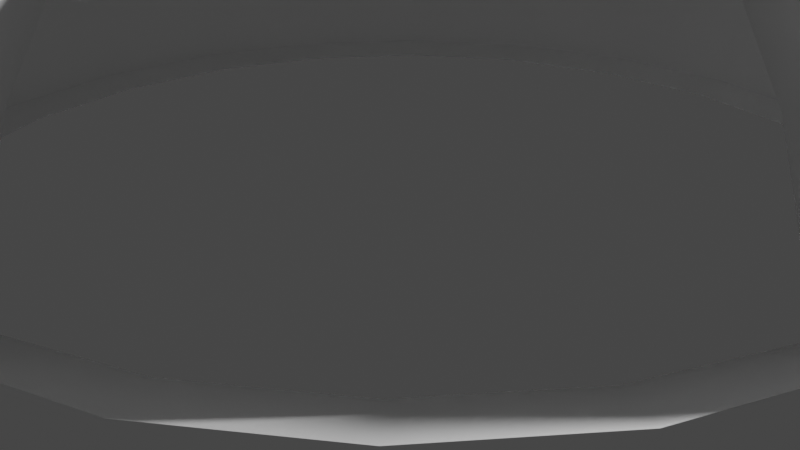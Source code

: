 # Source: untitled.blend  (saved by Blender 2.91.10; exported with 4.5.12 LTS)
import bpy
from mathutils import Matrix  # noqa: F401  (used for matrix-valued properties, if any)

bpy.ops.wm.read_factory_settings(use_empty=True)
scene = bpy.context.scene
scene.name = 'Scene'

# ---- collections
col_collection = bpy.data.collections.new('Collection'); scene.collection.children.link(col_collection)

# ---- materials (node trees are filled in below, after node groups)
mat_probuilderdefault = bpy.data.materials.new('ProBuilderDefault')
mat_probuilderdefault.use_transparent_shadow = False
mat_probuilderdefault.diffuse_color = (1.0, 1.0, 1.0, 1.0)
mat_probuilderdefault.roughness = 0.5528
mat_mat = bpy.data.materials.new('Mat')
mat_mat.use_transparent_shadow = False
mat_mat.diffuse_color = (1.0, 1.0, 1.0, 1.0)
mat_mat.roughness = 0.4343

# ---- material node trees
mat_probuilderdefault.use_nodes = True; mat_probuilderdefault.node_tree.nodes.clear()
_N = mat_probuilderdefault.node_tree.nodes; _L = mat_probuilderdefault.node_tree.links
n0 = _N.new('ShaderNodeBsdfPrincipled'); n0.name = 'Principled BSDF'; n0.location = (10, 300)
n0.distribution = 'GGX'
n0.subsurface_method = 'BURLEY'
n0.inputs[0].default_value = (1.0, 1.0, 1.0, 1.0)
n0.inputs[2].default_value = 0.5528
n0.inputs[3].default_value = 1.45
n0.inputs[27].default_value = (0.0, 0.0, 0.0, 1.0)
n0.inputs[28].default_value = 1.0
n1 = _N.new('ShaderNodeOutputMaterial'); n1.name = 'Material Output'; n1.location = (300, 300)
n2 = _N.new('ShaderNodeNormalMap'); n2.name = 'Normal Map'; n2.location = (-300, -300)
n2.label = 'Normal/Map'
_L.new(n0.outputs[0], n1.inputs[0])
_L.new(n2.outputs[0], n0.inputs[5])
n1.is_active_output = True
mat_mat.use_nodes = True; mat_mat.node_tree.nodes.clear()
_N = mat_mat.node_tree.nodes; _L = mat_mat.node_tree.links
n0 = _N.new('ShaderNodeBsdfPrincipled'); n0.name = 'Principled BSDF'; n0.location = (10, 300)
n0.distribution = 'GGX'
n0.subsurface_method = 'BURLEY'
n0.inputs[0].default_value = (1.0, 1.0, 1.0, 1.0)
n0.inputs[2].default_value = 0.4343
n0.inputs[3].default_value = 1.45
n0.inputs[4].default_value = 0.0
n0.inputs[27].default_value = (0.0, 0.0, 0.0, 1.0)
n0.inputs[28].default_value = 1.0
n1 = _N.new('ShaderNodeOutputMaterial'); n1.name = 'Material Output'; n1.location = (300, 300)
n2 = _N.new('ShaderNodeNormalMap'); n2.name = 'Normal Map'; n2.location = (-300, -300)
n2.label = 'Normal/Map'
_L.new(n0.outputs[0], n1.inputs[0])
_L.new(n2.outputs[0], n0.inputs[5])
n1.is_active_output = True

# ---- world
world_world = bpy.data.worlds.new('World'); scene.world = world_world
world_world.use_nodes = True; world_world.node_tree.nodes.clear()
_N = world_world.node_tree.nodes; _L = world_world.node_tree.links
n0 = _N.new('ShaderNodeOutputWorld'); n0.name = 'World Output'; n0.location = (300, 300)
n1 = _N.new('ShaderNodeBackground'); n1.name = 'Background'; n1.location = (10, 300)
n1.inputs[0].default_value = (0.05088, 0.05088, 0.05088, 1.0)
_L.new(n1.outputs[0], n0.inputs[0])
n0.is_active_output = True
world_world.color = (0.05088, 0.05088, 0.05088)
world_world.use_sun_shadow = False
world_world.sun_shadow_jitter_overblur = 0.0

# ---- cameras
cam_camera = bpy.data.cameras.new('Camera')
cam_camera.clip_end = 100.0
cam_camera.ortho_scale = 7.314

# ---- lights
light_light = bpy.data.lights.new('Light', 'POINT')
light_light.transmission_factor = 0.0
light_light.energy = 1000.0
light_light.shadow_soft_size = 0.1
light_light.shadow_maximum_resolution = 0.006
light_light.use_absolute_resolution = True

# ---- meshes
me_mesh = bpy.data.meshes.new('Mesh')
me_mesh.from_pydata([(0.0, -5.3, 0.0), (0.0, 5.3, 0.0), (1.372, -5.119, 0.0), (1.325, -5.119, -0.355), (1.188, -5.119, -0.6859), (0.97, -5.119, -0.97), (0.6859, -5.119, -1.188), (0.355, -5.119, -1.325), (8.399e-17, -5.119, -1.372), (-0.355, -5.119, -1.325), (-0.6859, -5.119, -1.188), (-0.97, -5.119, -0.97), (-1.188, -5.119, -0.6859), (-1.325, -5.119, -0.355), (-1.372, -5.119, -1.68e-16), (-1.325, -5.119, 0.355), (-1.188, -5.119, 0.6859), (-0.97, -5.119, 0.97), (-0.6859, -5.119, 1.188), (-0.355, -5.119, 1.325), (-2.52e-16, -5.119, 1.372), (0.355, -5.119, 1.325), (0.6859, -5.119, 1.188), (0.97, -5.119, 0.97), (1.188, -5.119, 0.6859), (1.325, -5.119, 0.355), (2.65, -4.59, 0.0), (2.56, -4.59, -0.6859), (2.295, -4.59, -1.325), (1.874, -4.59, -1.874), (1.325, -4.59, -2.295), (0.6859, -4.59, -2.56), (1.623e-16, -4.59, -2.65), (-0.6859, -4.59, -2.56), (-1.325, -4.59, -2.295), (-1.874, -4.59, -1.874), (-2.295, -4.59, -1.325), (-2.56, -4.59, -0.6859), (-2.65, -4.59, -3.245e-16), (-2.56, -4.59, 0.6859), (-2.295, -4.59, 1.325), (-1.874, -4.59, 1.874), (-1.325, -4.59, 2.295), (-0.6859, -4.59, 2.56), (-4.868e-16, -4.59, 2.65), (0.6859, -4.59, 2.56), (1.325, -4.59, 2.295), (1.874, -4.59, 1.874), (2.295, -4.59, 1.325), (2.56, -4.59, 0.6859), (3.748, -3.748, 0.0), (3.62, -3.748, -0.97), (3.246, -3.748, -1.874), (2.65, -3.748, -2.65), (1.874, -3.748, -3.246), (0.97, -3.748, -3.62), (2.295e-16, -3.748, -3.748), (-0.97, -3.748, -3.62), (-1.874, -3.748, -3.246), (-2.65, -3.748, -2.65), (-3.246, -3.748, -1.874), (-3.62, -3.748, -0.97), (-3.748, -3.748, -4.59e-16), (-3.62, -3.748, 0.97), (-3.246, -3.748, 1.874), (-2.65, -3.748, 2.65), (-1.874, -3.748, 3.246), (-0.97, -3.748, 3.62), (-6.884e-16, -3.748, 3.748), (0.97, -3.748, 3.62), (1.874, -3.748, 3.246), (2.65, -3.748, 2.65), (3.246, -3.748, 1.874), (3.62, -3.748, 0.97), (4.59, -2.65, 0.0), (4.434, -2.65, -1.188), (3.975, -2.65, -2.295), (3.246, -2.65, -3.246), (2.295, -2.65, -3.975), (1.188, -2.65, -4.434), (2.811e-16, -2.65, -4.59), (-1.188, -2.65, -4.434), (-2.295, -2.65, -3.975), (-3.246, -2.65, -3.246), (-3.975, -2.65, -2.295), (-4.434, -2.65, -1.188), (-4.59, -2.65, -5.621e-16), (-4.434, -2.65, 1.188), (-3.975, -2.65, 2.295), (-3.246, -2.65, 3.246), (-2.295, -2.65, 3.975), (-1.188, -2.65, 4.434), (-8.432e-16, -2.65, 4.59), (1.188, -2.65, 4.434), (2.295, -2.65, 3.975), (3.246, -2.65, 3.246), (3.975, -2.65, 2.295), (4.434, -2.65, 1.188), (5.119, -1.372, 0.0), (4.945, -1.372, -1.325), (4.434, -1.372, -2.56), (3.62, -1.372, -3.62), (2.56, -1.372, -4.434), (1.325, -1.372, -4.945), (3.135e-16, -1.372, -5.119), (-1.325, -1.372, -4.945), (-2.56, -1.372, -4.434), (-3.62, -1.372, -3.62), (-4.434, -1.372, -2.56), (-4.945, -1.372, -1.325), (-5.119, -1.372, -6.269e-16), (-4.945, -1.372, 1.325), (-4.434, -1.372, 2.56), (-3.62, -1.372, 3.62), (-2.56, -1.372, 4.434), (-1.325, -1.372, 4.945), (-9.404e-16, -1.372, 5.119), (1.325, -1.372, 4.945), (2.56, -1.372, 4.434), (3.62, -1.372, 3.62), (4.434, -1.372, 2.56), (4.945, -1.372, 1.325), (5.3, 0.0, 0.0), (5.119, 0.0, -1.372), (4.59, 0.0, -2.65), (3.748, 0.0, -3.748), (2.65, 0.0, -4.59), (1.372, 0.0, -5.119), (3.245e-16, 0.0, -5.3), (-1.372, 0.0, -5.119), (-2.65, 0.0, -4.59), (-3.748, 0.0, -3.748), (-4.59, 0.0, -2.65), (-5.119, 0.0, -1.372), (-5.3, 0.0, -6.491e-16), (-5.119, 0.0, 1.372), (-4.59, 0.0, 2.65), (-3.748, 0.0, 3.748), (-2.65, 0.0, 4.59), (-1.372, 0.0, 5.119), (-9.736e-16, 0.0, 5.3), (1.372, 0.0, 5.119), (2.65, 0.0, 4.59), (3.748, 0.0, 3.748), (4.59, 0.0, 2.65), (5.119, 0.0, 1.372), (5.61, 1.503, 2.043e-16), (4.945, 1.371, -1.325), (4.434, 1.371, -2.56), (3.62, 1.371, -3.62), (2.56, 1.371, -4.434), (1.325, 1.371, -4.945), (3.242e-16, 1.503, -5.61), (-1.325, 1.371, -4.945), (-2.56, 1.371, -4.434), (-3.62, 1.371, -3.62), (-4.434, 1.371, -2.56), (-4.945, 1.371, -1.325), (-5.61, 1.503, -6.269e-16), (-4.945, 1.371, 1.325), (-4.434, 1.371, 2.56), (-3.62, 1.371, 3.62), (-2.56, 1.371, 4.434), (-1.325, 1.371, 4.945), (-1.17e-15, 1.503, 5.61), (1.325, 1.371, 4.945), (2.56, 1.371, 4.434), (3.62, 1.371, 3.62), (4.434, 1.371, 2.56), (4.945, 1.371, 1.325), (5.029, 2.903, 1.25e-16), (4.434, 2.649, -1.188), (3.975, 2.649, -2.295), (3.246, 2.649, -3.246), (2.295, 2.649, -3.975), (1.188, 2.649, -4.434), (3.686e-16, 2.903, -5.029), (-1.188, 2.649, -4.434), (-2.295, 2.649, -3.975), (-3.246, 2.649, -3.246), (-3.975, 2.649, -2.295), (-4.434, 2.649, -1.188), (-5.029, 2.903, -6.246e-16), (-4.434, 2.649, 1.188), (-3.975, 2.649, 2.295), (-3.246, 2.649, 3.246), (-2.295, 2.649, 3.975), (-1.188, 2.649, 4.434), (-1.066e-15, 2.903, 5.029), (1.188, 2.649, 4.434), (2.295, 2.649, 3.975), (3.246, 2.649, 3.246), (3.975, 2.649, 2.295), (4.434, 2.649, 1.188), (4.105, 4.105, 9.779e-17), (3.62, 3.747, -0.97), (3.246, 3.747, -1.874), (2.65, 3.747, -2.65), (1.874, 3.747, -3.246), (0.97, 3.747, -3.62), (3.006e-16, 4.105, -4.105), (-0.97, 3.747, -3.62), (-1.874, 3.747, -3.246), (-2.65, 3.747, -2.65), (-3.246, 3.747, -1.874), (-3.62, 3.747, -0.97), (-4.105, 4.105, -5.087e-16), (-3.62, 3.747, 0.97), (-3.246, 3.747, 1.874), (-2.65, 3.747, 2.65), (-1.874, 3.747, 3.246), (-0.97, 3.747, 3.62), (-8.734e-16, 4.105, 4.105), (0.97, 3.747, 3.62), (1.874, 3.747, 3.246), (2.65, 3.747, 2.65), (3.246, 3.747, 1.874), (3.62, 3.747, 0.97), (2.902, 5.027, 9.829e-17), (2.56, 4.589, -0.6859), (2.295, 4.589, -1.325), (1.874, 4.589, -1.874), (1.325, 4.589, -2.295), (0.6859, 4.589, -2.56), (1.8e-16, 5.027, -2.902), (-0.6859, 4.589, -2.56), (-1.325, 4.589, -2.295), (-1.874, 4.589, -1.874), (-2.295, 4.589, -1.325), (-2.56, 4.589, -0.6859), (-2.902, 5.027, -3.298e-16), (-2.56, 4.589, 0.6859), (-2.295, 4.589, 1.325), (-1.874, 4.589, 1.874), (-1.325, 4.589, 2.295), (-0.6859, 4.589, 2.56), (-6.161e-16, 5.027, 2.902), (0.6859, 4.589, 2.56), (1.325, 4.589, 2.295), (1.874, 4.589, 1.874), (2.295, 4.589, 1.325), (2.56, 4.589, 0.6859), (1.502, 5.606, 4.372e-17), (1.325, 5.119, -0.355), (1.188, 5.119, -0.6859), (0.97, 5.119, -0.97), (0.6859, 5.119, -1.188), (0.355, 5.119, -1.325), (9.901e-17, 5.606, -1.502), (-0.355, 5.119, -1.325), (-0.6859, 5.119, -1.188), (-0.97, 5.119, -0.97), (-1.188, 5.119, -0.6859), (-1.325, 5.119, -0.355), (-1.502, 5.606, -1.759e-16), (-1.325, 5.119, 0.355), (-1.188, 5.119, 0.6859), (-0.97, 5.119, 0.97), (-0.6859, 5.119, 1.188), (-0.355, 5.119, 1.325), (-3.165e-16, 5.606, 1.502), (0.355, 5.119, 1.325), (0.6859, 5.119, 1.188), (0.97, 5.119, 0.97), (1.188, 5.119, 0.6859), (1.325, 5.119, 0.355), (-5.296e-18, 5.804, -2.869e-18), (5.8, 0.06505, 2.329e-16), (5.602, 0.06505, -1.501), (5.023, 0.06505, -2.9), (4.101, 0.06505, -4.101), (2.9, 0.06505, -5.023), (1.501, 0.06505, -5.602), (2.892e-16, 0.06505, -5.8), (-1.501, 0.06505, -5.602), (-2.9, 0.06505, -5.023), (-4.101, 0.06505, -4.101), (-5.023, 0.06505, -2.9), (-5.602, 0.06505, -1.501), (-5.8, 0.06505, -6.138e-16), (-5.602, 0.06505, 1.501), (-5.023, 0.06505, 2.9), (-4.101, 0.06505, 4.101), (-2.9, 0.06505, 5.023), (-1.501, 0.06505, 5.602), (-1.192e-15, 0.06505, 5.8), (1.501, 0.06505, 5.602), (2.9, 0.06505, 5.023), (4.101, 0.06505, 4.101), (5.023, 0.06505, 2.9), (5.602, 0.06505, 1.501), (5.425, 1.48, -1.432), (4.866, 1.437, -2.81), (3.973, 1.437, -3.973), (2.81, 1.437, -4.866), (1.432, 1.48, -5.425), (-1.432, 1.48, -5.425), (-2.81, 1.437, -4.866), (-3.973, 1.437, -3.973), (-4.866, 1.437, -2.81), (-5.425, 1.48, -1.432), (-5.425, 1.48, 1.432), (-4.866, 1.437, 2.81), (-3.973, 1.437, 3.973), (-2.81, 1.437, 4.866), (-1.432, 1.48, 5.425), (1.432, 1.48, 5.425), (2.81, 1.437, 4.866), (3.973, 1.437, 3.973), (4.866, 1.437, 2.81), (5.425, 1.48, 1.432), (4.867, 2.9, -1.245), (1.245, 2.9, -4.867), (-1.245, 2.9, -4.867), (-4.867, 2.9, -1.245), (-4.867, 2.9, 1.245), (-1.245, 2.9, 4.867), (1.245, 2.9, 4.867), (4.867, 2.9, 1.245), (3.975, 4.102, -1.017), (1.017, 4.102, -3.975), (-1.017, 4.102, -3.975), (-3.975, 4.102, -1.017), (-3.975, 4.102, 1.017), (-1.017, 4.102, 3.975), (1.017, 4.102, 3.975), (3.975, 4.102, 1.017), (2.811, 5.025, -0.719), (0.719, 5.025, -2.811), (-0.719, 5.025, -2.811), (-2.811, 5.025, -0.719), (-2.811, 5.025, 0.719), (-0.719, 5.025, 2.811), (0.719, 5.025, 2.811), (2.811, 5.025, 0.719), (1.455, 5.606, -0.3722), (0.3722, 5.606, -1.455), (-0.3722, 5.606, -1.455), (-1.455, 5.606, -0.3722), (-1.455, 5.606, 0.3722), (-0.3722, 5.606, 1.455), (0.3722, 5.606, 1.455), (1.455, 5.606, 0.3722), (-4.903e-24, 5.299, -1.401e-24), (5.3, -0.0007621, 5.379e-24), (5.119, -0.0007621, -1.372), (4.59, -0.0007621, -2.65), (3.748, -0.0007621, -3.748), (2.65, -0.0007621, -4.59), (1.372, -0.0007621, -5.119), (3.245e-16, -0.0007621, -5.3), (-1.372, -0.0007621, -5.119), (-2.65, -0.0007621, -4.59), (-3.748, -0.0007621, -3.748), (-4.59, -0.0007621, -2.65), (-5.119, -0.0007621, -1.372), (-5.3, -0.0007621, -6.491e-16), (-5.119, -0.0007621, 1.372), (-4.59, -0.0007621, 2.65), (-3.748, -0.0007621, 3.748), (-2.65, -0.0007621, 4.59), (-1.372, -0.0007621, 5.119), (-9.736e-16, -0.0007621, 5.3), (1.372, -0.0007621, 5.119), (2.65, -0.0007621, 4.59), (3.748, -0.0007621, 3.748), (4.59, -0.0007621, 2.65), (5.119, -0.0007621, 1.372), (-5.296e-18, 5.804, -2.869e-18)], [], [(149, 173, 172, 148), (150, 174, 173, 149), (151, 175, 174, 150), (152, 176, 312, 295), (296, 313, 176, 152), (154, 178, 177, 153), (155, 179, 178, 154), (148, 172, 171, 147), (187, 211, 210, 186), (188, 212, 324, 316), (317, 325, 212, 188), (190, 214, 213, 189), (191, 215, 214, 190), (192, 216, 215, 191), (193, 217, 216, 192), (170, 194, 326, 318), (319, 327, 218, 194), (156, 180, 179, 155), (157, 181, 180, 156), (158, 182, 314, 300), (301, 315, 182, 158), (160, 184, 183, 159), (161, 185, 184, 160), (162, 186, 185, 161), (325, 333, 236, 212), (214, 238, 237, 213), (215, 239, 238, 214), (216, 240, 239, 215), (217, 241, 240, 216), (196, 220, 219, 195), (163, 187, 186, 162), (197, 221, 220, 196), (198, 222, 221, 197), (199, 223, 222, 198), (200, 224, 328, 320), (321, 329, 224, 200), (202, 226, 225, 201), (203, 227, 226, 202), (204, 228, 227, 203), (205, 229, 228, 204), (206, 230, 330, 322), (323, 331, 230, 206), (208, 232, 231, 207), (194, 218, 334, 326), (327, 335, 242, 218), (220, 244, 243, 219), (221, 245, 244, 220), (222, 246, 245, 221), (223, 247, 246, 222), (224, 248, 336, 328), (329, 337, 248, 224), (226, 250, 249, 225), (227, 251, 250, 226), (228, 252, 251, 227), (229, 253, 252, 228), (230, 254, 338, 330), (331, 339, 254, 230), (232, 256, 255, 231), (233, 257, 256, 232), (209, 233, 232, 208), (210, 234, 233, 209), (211, 235, 234, 210), (234, 258, 257, 233), (235, 259, 258, 234), (212, 236, 332, 324), (236, 260, 340, 332), (333, 341, 260, 236), (238, 262, 261, 237), (239, 263, 262, 238), (240, 264, 263, 239), (241, 265, 264, 240), (218, 242, 342, 334), (164, 188, 316, 305), (368, 242, 335), (306, 317, 188, 164), (343, 243, 244), (166, 190, 189, 165), (343, 244, 245), (167, 191, 190, 166), (343, 245, 246), (168, 192, 191, 167), (343, 257, 258), (169, 193, 192, 168), (343, 258, 259), (146, 170, 318, 310), (368, 340, 260), (311, 319, 194, 170), (368, 260, 341), (172, 196, 195, 171), (173, 197, 196, 172), (343, 246, 247), (174, 198, 197, 173), (368, 336, 248), (175, 199, 198, 174), (368, 248, 337), (176, 200, 320, 312), (343, 249, 250), (313, 321, 200, 176), (343, 250, 251), (178, 202, 201, 177), (343, 251, 252), (179, 203, 202, 178), (343, 252, 253), (291, 311, 170, 146), (343, 261, 262), (180, 204, 203, 179), (343, 262, 263), (181, 205, 204, 180), (343, 263, 264), (182, 206, 322, 314), (343, 264, 265), (315, 323, 206, 182), (368, 342, 242), (368, 338, 254), (184, 208, 207, 183), (368, 254, 339), (185, 209, 208, 184), (343, 255, 256), (186, 210, 209, 185), (343, 256, 257), (268, 291, 146, 267), (269, 292, 291, 268), (270, 293, 292, 269), (271, 294, 293, 270), (272, 295, 294, 271), (273, 152, 295, 272), (274, 296, 152, 273), (275, 297, 296, 274), (276, 298, 297, 275), (277, 299, 298, 276), (278, 300, 299, 277), (279, 158, 300, 278), (280, 301, 158, 279), (281, 302, 301, 280), (282, 303, 302, 281), (283, 304, 303, 282), (284, 305, 304, 283), (285, 164, 305, 284), (286, 306, 164, 285), (287, 307, 306, 286), (288, 308, 307, 287), (289, 309, 308, 288), (290, 310, 309, 289), (267, 146, 310, 290), (151, 295, 312, 175), (177, 313, 296, 153), (187, 316, 324, 211), (213, 325, 317, 189), (193, 318, 326, 217), (219, 327, 319, 195), (157, 300, 314, 181), (183, 315, 301, 159), (237, 333, 325, 213), (199, 320, 328, 223), (225, 329, 321, 201), (205, 322, 330, 229), (231, 331, 323, 207), (217, 326, 334, 241), (243, 335, 327, 219), (223, 328, 336, 247), (249, 337, 329, 225), (229, 330, 338, 253), (255, 339, 331, 231), (211, 324, 332, 235), (235, 332, 340, 259), (261, 341, 333, 237), (241, 334, 342, 265), (163, 305, 316, 187), (343, 368, 335, 243), (189, 317, 306, 165), (169, 310, 318, 193), (259, 340, 368, 343), (195, 319, 311, 171), (343, 368, 341, 261), (247, 336, 368, 343), (343, 368, 337, 249), (175, 312, 320, 199), (201, 321, 313, 177), (171, 311, 291, 147), (181, 314, 322, 205), (207, 323, 315, 183), (265, 342, 368, 343), (253, 338, 368, 343), (343, 368, 339, 255), (345, 268, 267, 344), (346, 269, 268, 345), (147, 291, 292, 148), (347, 270, 269, 346), (148, 292, 293, 149), (348, 271, 270, 347), (149, 293, 294, 150), (349, 272, 271, 348), (150, 294, 295, 151), (350, 273, 272, 349), (351, 274, 273, 350), (352, 275, 274, 351), (153, 296, 297, 154), (353, 276, 275, 352), (154, 297, 298, 155), (354, 277, 276, 353), (155, 298, 299, 156), (355, 278, 277, 354), (156, 299, 300, 157), (356, 279, 278, 355), (357, 280, 279, 356), (358, 281, 280, 357), (159, 301, 302, 160), (359, 282, 281, 358), (160, 302, 303, 161), (360, 283, 282, 359), (161, 303, 304, 162), (361, 284, 283, 360), (162, 304, 305, 163), (362, 285, 284, 361), (363, 286, 285, 362), (364, 287, 286, 363), (165, 306, 307, 166), (365, 288, 287, 364), (166, 307, 308, 167), (366, 289, 288, 365), (167, 308, 309, 168), (367, 290, 289, 366), (168, 309, 310, 169), (344, 267, 290, 367), (1, 343, 368, 266), (123, 345, 344, 122), (124, 346, 345, 123), (125, 347, 346, 124), (126, 348, 347, 125), (127, 349, 348, 126), (128, 350, 349, 127), (129, 351, 350, 128), (130, 352, 351, 129), (131, 353, 352, 130), (132, 354, 353, 131), (133, 355, 354, 132), (134, 356, 355, 133), (135, 357, 356, 134), (136, 358, 357, 135), (137, 359, 358, 136), (138, 360, 359, 137), (139, 361, 360, 138), (140, 362, 361, 139), (141, 363, 362, 140), (142, 364, 363, 141), (143, 365, 364, 142), (144, 366, 365, 143), (145, 367, 366, 144), (122, 344, 367, 145)])
me_mesh.polygons.foreach_set('use_smooth', [True] * 249)
me_mesh.polygons.foreach_set('material_index', [1, 1, 1, 0, 0, 1, 1, 1, 1, 0, 0, 1, 1, 1, 1, 0, 0, 1, 1, 0, 0, 1, 1, 1, 0, 1, 1, 1, 1, 1, 1, 1, 1, 1, 0, 0, 1, 1, 1, 1, 0, 0, 1, 0, 0, 1, 1, 1, 1, 0, 0, 1, 1, 1, 1, 0, 0, 1, 1, 1, 1, 1, 1, 1, 0, 0, 0, 1, 1, 1, 1, 0, 0, 0, 0, 1, 1, 1, 1, 1, 1, 1, 1, 1, 0, 0, 0, 0, 1, 1, 1, 1, 0, 1, 0, 0, 1, 0, 1, 1, 1, 1, 1, 0, 1, 1, 1, 1, 1, 0, 1, 0, 0, 0, 1, 0, 1, 1, 1, 1, 0, 0, 0, 0, 0, 0, 0, 0, 0, 0, 0, 0, 0, 0, 0, 0, 0, 0, 0, 0, 0, 0, 0, 0, 0, 0, 0, 0, 0, 0, 0, 0, 0, 0, 0, 0, 0, 0, 0, 0, 0, 0, 0, 0, 0, 0, 0, 0, 0, 0, 0, 0, 0, 0, 0, 0, 0, 0, 0, 0, 0, 0, 0, 0, 0, 0, 0, 0, 0, 0, 0, 0, 0, 0, 0, 0, 0, 0, 0, 0, 0, 0, 0, 0, 0, 0, 0, 0, 0, 0, 0, 0, 0, 0, 0, 0, 0, 0, 0, 0, 0, 0, 0, 0, 0, 0, 0, 0, 0, 0, 0, 0, 0, 0, 0, 0, 0, 0, 0, 0, 0, 0, 0, 0, 0, 0, 0, 0, 0])
_k = set([(147, 291), (151, 295), (153, 296), (157, 300), (159, 301), (163, 305), (165, 306), (169, 310), (195, 219), (199, 223), (201, 225), (205, 229), (207, 231), (211, 235), (213, 237), (217, 241), (219, 243), (223, 247), (225, 249), (229, 253), (231, 255), (235, 259), (237, 261), (241, 265), (243, 343), (247, 343), (249, 343), (253, 343), (255, 343), (259, 343), (261, 343), (265, 343), (267, 268), (267, 290), (268, 269), (269, 270), (270, 271), (271, 272), (272, 273), (273, 274), (274, 275), (275, 276), (276, 277), (277, 278), (278, 279), (279, 280), (280, 281), (281, 282), (282, 283), (283, 284), (284, 285), (285, 286), (286, 287), (287, 288), (288, 289), (289, 290), (291, 292), (291, 311), (292, 293), (293, 294), (294, 295), (295, 312), (296, 297), (296, 313), (297, 298), (298, 299), (299, 300), (300, 314), (301, 302), (301, 315), (302, 303), (303, 304), (304, 305), (305, 316), (306, 307), (306, 317), (307, 308), (308, 309), (309, 310), (310, 318), (311, 319), (312, 320), (313, 321), (314, 322), (315, 323), (316, 324), (317, 325), (318, 326), (319, 327), (320, 328), (321, 329), (322, 330), (323, 331), (324, 332), (325, 333), (326, 334), (327, 335), (328, 336), (329, 337), (330, 338), (331, 339), (332, 340), (333, 341), (334, 342), (335, 368), (336, 368), (337, 368), (338, 368), (339, 368), (340, 368), (341, 368), (342, 368), (343, 368), (344, 345), (344, 367), (345, 346), (346, 347), (347, 348), (348, 349), (349, 350), (350, 351), (351, 352), (352, 353), (353, 354), (354, 355), (355, 356), (356, 357), (357, 358), (358, 359), (359, 360), (360, 361), (361, 362), (362, 363), (363, 364), (364, 365), (365, 366), (366, 367)])
me_mesh.attributes.new('sharp_edge', 'BOOLEAN', 'EDGE').data.foreach_set('value', [ (min(e.vertices), max(e.vertices)) in _k for e in me_mesh.edges])
_uv = me_mesh.uv_layers.new(name='UVW')
_uv.uv.foreach_set('vector', [0.125, 0.5833, 0.125, 0.6667, 0.08333, 0.6667, 0.08333, 0.5833, 0.1667, 0.5833, 0.1667, 0.6667, 0.125, 0.6667, 0.125, 0.5833, 0.2083, 0.5833, 0.2083, 0.6667, 0.1667, 0.6667, 0.1667, 0.5833, 0.25, 0.5833, 0.25, 0.6667, 0.2083, 0.6667, 0.2083, 0.5833, 0.2917, 0.5833, 0.2917, 0.6667, 0.25, 0.6667, 0.25, 0.5833, 0.3333, 0.5833, 0.3333, 0.6667, 0.2917, 0.6667, 0.2917, 0.5833, 0.375, 0.5833, 0.375, 0.6667, 0.3333, 0.6667, 0.3333, 0.5833, 0.08333, 0.5833, 0.08333, 0.6667, 0.04167, 0.6667, 0.04167, 0.5833, 0.7083, 0.6667, 0.7083, 0.75, 0.6667, 0.75, 0.6667, 0.6667, 0.75, 0.6667, 0.75, 0.75, 0.7083, 0.75, 0.7083, 0.6667, 0.7917, 0.6667, 0.7917, 0.75, 0.75, 0.75, 0.75, 0.6667, 0.8333, 0.6667, 0.8333, 0.75, 0.7917, 0.75, 0.7917, 0.6667, 0.875, 0.6667, 0.875, 0.75, 0.8333, 0.75, 0.8333, 0.6667, 0.9167, 0.6667, 0.9167, 0.75, 0.875, 0.75, 0.875, 0.6667, 0.9583, 0.6667, 0.9583, 0.75, 0.9167, 0.75, 0.9167, 0.6667, 1.0, 0.6667, 1.0, 0.75, 0.9583, 0.75, 0.9583, 0.6667, 0.04167, 0.75, 0.04167, 0.8333, 0.0, 0.8333, 0.0, 0.75, 0.4167, 0.5833, 0.4167, 0.6667, 0.375, 0.6667, 0.375, 0.5833, 0.4583, 0.5833, 0.4583, 0.6667, 0.4167, 0.6667, 0.4167, 0.5833, 0.5, 0.5833, 0.5, 0.6667, 0.4583, 0.6667, 0.4583, 0.5833, 0.5417, 0.5833, 0.5417, 0.6667, 0.5, 0.6667, 0.5, 0.5833, 0.5833, 0.5833, 0.5833, 0.6667, 0.5417, 0.6667, 0.5417, 0.5833, 0.625, 0.5833, 0.625, 0.6667, 0.5833, 0.6667, 0.5833, 0.5833, 0.6667, 0.5833, 0.6667, 0.6667, 0.625, 0.6667, 0.625, 0.5833, 0.7917, 0.75, 0.7917, 0.8333, 0.75, 0.8333, 0.75, 0.75, 0.8333, 0.75, 0.8333, 0.8333, 0.7917, 0.8333, 0.7917, 0.75, 0.875, 0.75, 0.875, 0.8333, 0.8333, 0.8333, 0.8333, 0.75, 0.9167, 0.75, 0.9167, 0.8333, 0.875, 0.8333, 0.875, 0.75, 0.9583, 0.75, 0.9583, 0.8333, 0.9167, 0.8333, 0.9167, 0.75, 0.08333, 0.75, 0.08333, 0.8333, 0.04167, 0.8333, 0.04167, 0.75, 0.7083, 0.5833, 0.7083, 0.6667, 0.6667, 0.6667, 0.6667, 0.5833, 0.125, 0.75, 0.125, 0.8333, 0.08333, 0.8333, 0.08333, 0.75, 0.1667, 0.75, 0.1667, 0.8333, 0.125, 0.8333, 0.125, 0.75, 0.2083, 0.75, 0.2083, 0.8333, 0.1667, 0.8333, 0.1667, 0.75, 0.25, 0.75, 0.25, 0.8333, 0.2083, 0.8333, 0.2083, 0.75, 0.2917, 0.75, 0.2917, 0.8333, 0.25, 0.8333, 0.25, 0.75, 0.3333, 0.75, 0.3333, 0.8333, 0.2917, 0.8333, 0.2917, 0.75, 0.375, 0.75, 0.375, 0.8333, 0.3333, 0.8333, 0.3333, 0.75, 0.4167, 0.75, 0.4167, 0.8333, 0.375, 0.8333, 0.375, 0.75, 0.4583, 0.75, 0.4583, 0.8333, 0.4167, 0.8333, 0.4167, 0.75, 0.5, 0.75, 0.5, 0.8333, 0.4583, 0.8333, 0.4583, 0.75, 0.5417, 0.75, 0.5417, 0.8333, 0.5, 0.8333, 0.5, 0.75, 0.5833, 0.75, 0.5833, 0.8333, 0.5417, 0.8333, 0.5417, 0.75, 1.0, 0.75, 1.0, 0.8333, 0.9583, 0.8333, 0.9583, 0.75, 0.04167, 0.8333, 0.04167, 0.9167, 0.0, 0.9167, 0.0, 0.8333, 0.08333, 0.8333, 0.08333, 0.9167, 0.04167, 0.9167, 0.04167, 0.8333, 0.125, 0.8333, 0.125, 0.9167, 0.08333, 0.9167, 0.08333, 0.8333, 0.1667, 0.8333, 0.1667, 0.9167, 0.125, 0.9167, 0.125, 0.8333, 0.2083, 0.8333, 0.2083, 0.9167, 0.1667, 0.9167, 0.1667, 0.8333, 0.25, 0.8333, 0.25, 0.9167, 0.2083, 0.9167, 0.2083, 0.8333, 0.2917, 0.8333, 0.2917, 0.9167, 0.25, 0.9167, 0.25, 0.8333, 0.3333, 0.8333, 0.3333, 0.9167, 0.2917, 0.9167, 0.2917, 0.8333, 0.375, 0.8333, 0.375, 0.9167, 0.3333, 0.9167, 0.3333, 0.8333, 0.4167, 0.8333, 0.4167, 0.9167, 0.375, 0.9167, 0.375, 0.8333, 0.4583, 0.8333, 0.4583, 0.9167, 0.4167, 0.9167, 0.4167, 0.8333, 0.5, 0.8333, 0.5, 0.9167, 0.4583, 0.9167, 0.4583, 0.8333, 0.5417, 0.8333, 0.5417, 0.9167, 0.5, 0.9167, 0.5, 0.8333, 0.5833, 0.8333, 0.5833, 0.9167, 0.5417, 0.9167, 0.5417, 0.8333, 0.625, 0.8333, 0.625, 0.9167, 0.5833, 0.9167, 0.5833, 0.8333, 0.625, 0.75, 0.625, 0.8333, 0.5833, 0.8333, 0.5833, 0.75, 0.6667, 0.75, 0.6667, 0.8333, 0.625, 0.8333, 0.625, 0.75, 0.7083, 0.75, 0.7083, 0.8333, 0.6667, 0.8333, 0.6667, 0.75, 0.6667, 0.8333, 0.6667, 0.9167, 0.625, 0.9167, 0.625, 0.8333, 0.7083, 0.8333, 0.7083, 0.9167, 0.6667, 0.9167, 0.6667, 0.8333, 0.75, 0.75, 0.75, 0.8333, 0.7083, 0.8333, 0.7083, 0.75, 0.75, 0.8333, 0.75, 0.9167, 0.7083, 0.9167, 0.7083, 0.8333, 0.7917, 0.8333, 0.7917, 0.9167, 0.75, 0.9167, 0.75, 0.8333, 0.8333, 0.8333, 0.8333, 0.9167, 0.7917, 0.9167, 0.7917, 0.8333, 0.875, 0.8333, 0.875, 0.9167, 0.8333, 0.9167, 0.8333, 0.8333, 0.9167, 0.8333, 0.9167, 0.9167, 0.875, 0.9167, 0.875, 0.8333, 0.9583, 0.8333, 0.9583, 0.9167, 0.9167, 0.9167, 0.9167, 0.8333, 1.0, 0.8333, 1.0, 0.9167, 0.9583, 0.9167, 0.9583, 0.8333, 0.75, 0.5833, 0.75, 0.6667, 0.7083, 0.6667, 0.7083, 0.5833, 0.0, 1.0, 0.0, 0.9167, 0.04167, 0.9167, 0.7917, 0.5833, 0.7917, 0.6667, 0.75, 0.6667, 0.75, 0.5833, 0.04167, 1.0, 0.04167, 0.9167, 0.08333, 0.9167, 0.8333, 0.5833, 0.8333, 0.6667, 0.7917, 0.6667, 0.7917, 0.5833, 0.08333, 1.0, 0.08333, 0.9167, 0.125, 0.9167, 0.875, 0.5833, 0.875, 0.6667, 0.8333, 0.6667, 0.8333, 0.5833, 0.125, 1.0, 0.125, 0.9167, 0.1667, 0.9167, 0.9167, 0.5833, 0.9167, 0.6667, 0.875, 0.6667, 0.875, 0.5833, 0.625, 1.0, 0.625, 0.9167, 0.6667, 0.9167, 0.9583, 0.5833, 0.9583, 0.6667, 0.9167, 0.6667, 0.9167, 0.5833, 0.6667, 1.0, 0.6667, 0.9167, 0.7083, 0.9167, 1.0, 0.5833, 1.0, 0.6667, 0.9583, 0.6667, 0.9583, 0.5833, 0.7083, 1.0, 0.7083, 0.9167, 0.75, 0.9167, 0.04167, 0.6667, 0.04167, 0.75, 0.0, 0.75, 0.0, 0.6667, 0.75, 1.0, 0.75, 0.9167, 0.7917, 0.9167, 0.08333, 0.6667, 0.08333, 0.75, 0.04167, 0.75, 0.04167, 0.6667, 0.125, 0.6667, 0.125, 0.75, 0.08333, 0.75, 0.08333, 0.6667, 0.1667, 1.0, 0.1667, 0.9167, 0.2083, 0.9167, 0.1667, 0.6667, 0.1667, 0.75, 0.125, 0.75, 0.125, 0.6667, 0.2083, 1.0, 0.2083, 0.9167, 0.25, 0.9167, 0.2083, 0.6667, 0.2083, 0.75, 0.1667, 0.75, 0.1667, 0.6667, 0.25, 1.0, 0.25, 0.9167, 0.2917, 0.9167, 0.25, 0.6667, 0.25, 0.75, 0.2083, 0.75, 0.2083, 0.6667, 0.2917, 1.0, 0.2917, 0.9167, 0.3333, 0.9167, 0.2917, 0.6667, 0.2917, 0.75, 0.25, 0.75, 0.25, 0.6667, 0.3333, 1.0, 0.3333, 0.9167, 0.375, 0.9167, 0.3333, 0.6667, 0.3333, 0.75, 0.2917, 0.75, 0.2917, 0.6667, 0.375, 1.0, 0.375, 0.9167, 0.4167, 0.9167, 0.375, 0.6667, 0.375, 0.75, 0.3333, 0.75, 0.3333, 0.6667, 0.4167, 1.0, 0.4167, 0.9167, 0.4583, 0.9167, 0.04167, 0.5833, 0.04167, 0.6667, 0.0, 0.6667, 0.0, 0.5833, 0.7917, 1.0, 0.7917, 0.9167, 0.8333, 0.9167, 0.4167, 0.6667, 0.4167, 0.75, 0.375, 0.75, 0.375, 0.6667, 0.8333, 1.0, 0.8333, 0.9167, 0.875, 0.9167, 0.4583, 0.6667, 0.4583, 0.75, 0.4167, 0.75, 0.4167, 0.6667, 0.875, 1.0, 0.875, 0.9167, 0.9167, 0.9167, 0.5, 0.6667, 0.5, 0.75, 0.4583, 0.75, 0.4583, 0.6667, 0.9167, 1.0, 0.9167, 0.9167, 0.9583, 0.9167, 0.5417, 0.6667, 0.5417, 0.75, 0.5, 0.75, 0.5, 0.6667, 0.9583, 1.0, 0.9583, 0.9167, 1.0, 0.9167, 0.4583, 1.0, 0.4583, 0.9167, 0.5, 0.9167, 0.5833, 0.6667, 0.5833, 0.75, 0.5417, 0.75, 0.5417, 0.6667, 0.5, 1.0, 0.5, 0.9167, 0.5417, 0.9167, 0.625, 0.6667, 0.625, 0.75, 0.5833, 0.75, 0.5833, 0.6667, 0.5417, 1.0, 0.5417, 0.9167, 0.5833, 0.9167, 0.6667, 0.6667, 0.6667, 0.75, 0.625, 0.75, 0.625, 0.6667, 0.5833, 1.0, 0.5833, 0.9167, 0.625, 0.9167, 0.04167, 0.5, 0.04167, 0.5833, 0.0, 0.5833, 0.0, 0.5, 0.08333, 0.5, 0.08333, 0.5833, 0.04167, 0.5833, 0.04167, 0.5, 0.125, 0.5, 0.125, 0.5833, 0.08333, 0.5833, 0.08333, 0.5, 0.1667, 0.5, 0.1667, 0.5833, 0.125, 0.5833, 0.125, 0.5, 0.2083, 0.5, 0.2083, 0.5833, 0.1667, 0.5833, 0.1667, 0.5, 0.25, 0.5, 0.25, 0.5833, 0.2083, 0.5833, 0.2083, 0.5, 0.2917, 0.5, 0.2917, 0.5833, 0.25, 0.5833, 0.25, 0.5, 0.3333, 0.5, 0.3333, 0.5833, 0.2917, 0.5833, 0.2917, 0.5, 0.375, 0.5, 0.375, 0.5833, 0.3333, 0.5833, 0.3333, 0.5, 0.4167, 0.5, 0.4167, 0.5833, 0.375, 0.5833, 0.375, 0.5, 0.4583, 0.5, 0.4583, 0.5833, 0.4167, 0.5833, 0.4167, 0.5, 0.5, 0.5, 0.5, 0.5833, 0.4583, 0.5833, 0.4583, 0.5, 0.5417, 0.5, 0.5417, 0.5833, 0.5, 0.5833, 0.5, 0.5, 0.5833, 0.5, 0.5833, 0.5833, 0.5417, 0.5833, 0.5417, 0.5, 0.625, 0.5, 0.625, 0.5833, 0.5833, 0.5833, 0.5833, 0.5, 0.6667, 0.5, 0.6667, 0.5833, 0.625, 0.5833, 0.625, 0.5, 0.7083, 0.5, 0.7083, 0.5833, 0.6667, 0.5833, 0.6667, 0.5, 0.75, 0.5, 0.75, 0.5833, 0.7083, 0.5833, 0.7083, 0.5, 0.7917, 0.5, 0.7917, 0.5833, 0.75, 0.5833, 0.75, 0.5, 0.8333, 0.5, 0.8333, 0.5833, 0.7917, 0.5833, 0.7917, 0.5, 0.875, 0.5, 0.875, 0.5833, 0.8333, 0.5833, 0.8333, 0.5, 0.9167, 0.5, 0.9167, 0.5833, 0.875, 0.5833, 0.875, 0.5, 0.9583, 0.5, 0.9583, 0.5833, 0.9167, 0.5833, 0.9167, 0.5, 1.0, 0.5, 1.0, 0.5833, 0.9583, 0.5833, 0.9583, 0.5, 0.2083, 0.5833, 0.2083, 0.5833, 0.2083, 0.6667, 0.2083, 0.6667, 0.2917, 0.6667, 0.2917, 0.6667, 0.2917, 0.5833, 0.2917, 0.5833, 0.7083, 0.6667, 0.7083, 0.6667, 0.7083, 0.75, 0.7083, 0.75, 0.7917, 0.75, 0.7917, 0.75, 0.7917, 0.6667, 0.7917, 0.6667, 0.9583, 0.6667, 0.9583, 0.6667, 0.9583, 0.75, 0.9583, 0.75, 0.04167, 0.8333, 0.04167, 0.8333, 0.04167, 0.75, 0.04167, 0.75, 0.4583, 0.5833, 0.4583, 0.5833, 0.4583, 0.6667, 0.4583, 0.6667, 0.5417, 0.6667, 0.5417, 0.6667, 0.5417, 0.5833, 0.5417, 0.5833, 0.7917, 0.8333, 0.7917, 0.8333, 0.7917, 0.75, 0.7917, 0.75, 0.2083, 0.75, 0.2083, 0.75, 0.2083, 0.8333, 0.2083, 0.8333, 0.2917, 0.8333, 0.2917, 0.8333, 0.2917, 0.75, 0.2917, 0.75, 0.4583, 0.75, 0.4583, 0.75, 0.4583, 0.8333, 0.4583, 0.8333, 0.5417, 0.8333, 0.5417, 0.8333, 0.5417, 0.75, 0.5417, 0.75, 0.9583, 0.75, 0.9583, 0.75, 0.9583, 0.8333, 0.9583, 0.8333, 0.04167, 0.9167, 0.04167, 0.9167, 0.04167, 0.8333, 0.04167, 0.8333, 0.2083, 0.8333, 0.2083, 0.8333, 0.2083, 0.9167, 0.2083, 0.9167, 0.2917, 0.9167, 0.2917, 0.9167, 0.2917, 0.8333, 0.2917, 0.8333, 0.4583, 0.8333, 0.4583, 0.8333, 0.4583, 0.9167, 0.4583, 0.9167, 0.5417, 0.9167, 0.5417, 0.9167, 0.5417, 0.8333, 0.5417, 0.8333, 0.7083, 0.75, 0.7083, 0.75, 0.7083, 0.8333, 0.7083, 0.8333, 0.7083, 0.8333, 0.7083, 0.8333, 0.7083, 0.9167, 0.7083, 0.9167, 0.7917, 0.9167, 0.7917, 0.9167, 0.7917, 0.8333, 0.7917, 0.8333, 0.9583, 0.8333, 0.9583, 0.8333, 0.9583, 0.9167, 0.9583, 0.9167, 0.7083, 0.5833, 0.7083, 0.5833, 0.7083, 0.6667, 0.7083, 0.6667, 0.0, 1.0, 0.0, 1.0, 0.04167, 0.9167, 0.04167, 0.9167, 0.7917, 0.6667, 0.7917, 0.6667, 0.7917, 0.5833, 0.7917, 0.5833, 0.9583, 0.5833, 0.9583, 0.5833, 0.9583, 0.6667, 0.9583, 0.6667, 0.7083, 0.9167, 0.7083, 0.9167, 0.7083, 1.0, 0.7083, 1.0, 0.04167, 0.75, 0.04167, 0.75, 0.04167, 0.6667, 0.04167, 0.6667, 0.75, 1.0, 0.75, 1.0, 0.7917, 0.9167, 0.7917, 0.9167, 0.2083, 0.9167, 0.2083, 0.9167, 0.2083, 1.0, 0.2083, 1.0, 0.25, 1.0, 0.25, 1.0, 0.2917, 0.9167, 0.2917, 0.9167, 0.2083, 0.6667, 0.2083, 0.6667, 0.2083, 0.75, 0.2083, 0.75, 0.2917, 0.75, 0.2917, 0.75, 0.2917, 0.6667, 0.2917, 0.6667, 0.04167, 0.6667, 0.04167, 0.6667, 0.04167, 0.5833, 0.04167, 0.5833, 0.4583, 0.6667, 0.4583, 0.6667, 0.4583, 0.75, 0.4583, 0.75, 0.5417, 0.75, 0.5417, 0.75, 0.5417, 0.6667, 0.5417, 0.6667, 0.9583, 0.9167, 0.9583, 0.9167, 0.9583, 1.0, 0.9583, 1.0, 0.4583, 0.9167, 0.4583, 0.9167, 0.4583, 1.0, 0.4583, 1.0, 0.5, 1.0, 0.5, 1.0, 0.5417, 0.9167, 0.5417, 0.9167, 0.04167, 0.5, 0.04167, 0.5, 0.0, 0.5, 0.0, 0.5, 0.08333, 0.5, 0.08333, 0.5, 0.04167, 0.5, 0.04167, 0.5, 0.04167, 0.5833, 0.04167, 0.5833, 0.08333, 0.5833, 0.08333, 0.5833, 0.125, 0.5, 0.125, 0.5, 0.08333, 0.5, 0.08333, 0.5, 0.08333, 0.5833, 0.08333, 0.5833, 0.125, 0.5833, 0.125, 0.5833, 0.1667, 0.5, 0.1667, 0.5, 0.125, 0.5, 0.125, 0.5, 0.125, 0.5833, 0.125, 0.5833, 0.1667, 0.5833, 0.1667, 0.5833, 0.2083, 0.5, 0.2083, 0.5, 0.1667, 0.5, 0.1667, 0.5, 0.1667, 0.5833, 0.1667, 0.5833, 0.2083, 0.5833, 0.2083, 0.5833, 0.25, 0.5, 0.25, 0.5, 0.2083, 0.5, 0.2083, 0.5, 0.2917, 0.5, 0.2917, 0.5, 0.25, 0.5, 0.25, 0.5, 0.3333, 0.5, 0.3333, 0.5, 0.2917, 0.5, 0.2917, 0.5, 0.2917, 0.5833, 0.2917, 0.5833, 0.3333, 0.5833, 0.3333, 0.5833, 0.375, 0.5, 0.375, 0.5, 0.3333, 0.5, 0.3333, 0.5, 0.3333, 0.5833, 0.3333, 0.5833, 0.375, 0.5833, 0.375, 0.5833, 0.4167, 0.5, 0.4167, 0.5, 0.375, 0.5, 0.375, 0.5, 0.375, 0.5833, 0.375, 0.5833, 0.4167, 0.5833, 0.4167, 0.5833, 0.4583, 0.5, 0.4583, 0.5, 0.4167, 0.5, 0.4167, 0.5, 0.4167, 0.5833, 0.4167, 0.5833, 0.4583, 0.5833, 0.4583, 0.5833, 0.5, 0.5, 0.5, 0.5, 0.4583, 0.5, 0.4583, 0.5, 0.5417, 0.5, 0.5417, 0.5, 0.5, 0.5, 0.5, 0.5, 0.5833, 0.5, 0.5833, 0.5, 0.5417, 0.5, 0.5417, 0.5, 0.5417, 0.5833, 0.5417, 0.5833, 0.5833, 0.5833, 0.5833, 0.5833, 0.625, 0.5, 0.625, 0.5, 0.5833, 0.5, 0.5833, 0.5, 0.5833, 0.5833, 0.5833, 0.5833, 0.625, 0.5833, 0.625, 0.5833, 0.6667, 0.5, 0.6667, 0.5, 0.625, 0.5, 0.625, 0.5, 0.625, 0.5833, 0.625, 0.5833, 0.6667, 0.5833, 0.6667, 0.5833, 0.7083, 0.5, 0.7083, 0.5, 0.6667, 0.5, 0.6667, 0.5, 0.6667, 0.5833, 0.6667, 0.5833, 0.7083, 0.5833, 0.7083, 0.5833, 0.75, 0.5, 0.75, 0.5, 0.7083, 0.5, 0.7083, 0.5, 0.7917, 0.5, 0.7917, 0.5, 0.75, 0.5, 0.75, 0.5, 0.8333, 0.5, 0.8333, 0.5, 0.7917, 0.5, 0.7917, 0.5, 0.7917, 0.5833, 0.7917, 0.5833, 0.8333, 0.5833, 0.8333, 0.5833, 0.875, 0.5, 0.875, 0.5, 0.8333, 0.5, 0.8333, 0.5, 0.8333, 0.5833, 0.8333, 0.5833, 0.875, 0.5833, 0.875, 0.5833, 0.9167, 0.5, 0.9167, 0.5, 0.875, 0.5, 0.875, 0.5, 0.875, 0.5833, 0.875, 0.5833, 0.9167, 0.5833, 0.9167, 0.5833, 0.9583, 0.5, 0.9583, 0.5, 0.9167, 0.5, 0.9167, 0.5, 0.9167, 0.5833, 0.9167, 0.5833, 0.9583, 0.5833, 0.9583, 0.5833, 1.0, 0.5, 1.0, 0.5, 0.9583, 0.5, 0.9583, 0.5, 0.7083, 1.0, 0.7083, 1.0, 0.7083, 1.0, 0.7083, 1.0, 0.04167, 0.5, 0.04167, 0.5, 0.0, 0.5, 0.0, 0.5, 0.08333, 0.5, 0.08333, 0.5, 0.04167, 0.5, 0.04167, 0.5, 0.125, 0.5, 0.125, 0.5, 0.08333, 0.5, 0.08333, 0.5, 0.1667, 0.5, 0.1667, 0.5, 0.125, 0.5, 0.125, 0.5, 0.2083, 0.5, 0.2083, 0.5, 0.1667, 0.5, 0.1667, 0.5, 0.25, 0.5, 0.25, 0.5, 0.2083, 0.5, 0.2083, 0.5, 0.2917, 0.5, 0.2917, 0.5, 0.25, 0.5, 0.25, 0.5, 0.3333, 0.5, 0.3333, 0.5, 0.2917, 0.5, 0.2917, 0.5, 0.375, 0.5, 0.375, 0.5, 0.3333, 0.5, 0.3333, 0.5, 0.4167, 0.5, 0.4167, 0.5, 0.375, 0.5, 0.375, 0.5, 0.4583, 0.5, 0.4583, 0.5, 0.4167, 0.5, 0.4167, 0.5, 0.5, 0.5, 0.5, 0.5, 0.4583, 0.5, 0.4583, 0.5, 0.5417, 0.5, 0.5417, 0.5, 0.5, 0.5, 0.5, 0.5, 0.5833, 0.5, 0.5833, 0.5, 0.5417, 0.5, 0.5417, 0.5, 0.625, 0.5, 0.625, 0.5, 0.5833, 0.5, 0.5833, 0.5, 0.6667, 0.5, 0.6667, 0.5, 0.625, 0.5, 0.625, 0.5, 0.7083, 0.5, 0.7083, 0.5, 0.6667, 0.5, 0.6667, 0.5, 0.75, 0.5, 0.75, 0.5, 0.7083, 0.5, 0.7083, 0.5, 0.7917, 0.5, 0.7917, 0.5, 0.75, 0.5, 0.75, 0.5, 0.8333, 0.5, 0.8333, 0.5, 0.7917, 0.5, 0.7917, 0.5, 0.875, 0.5, 0.875, 0.5, 0.8333, 0.5, 0.8333, 0.5, 0.9167, 0.5, 0.9167, 0.5, 0.875, 0.5, 0.875, 0.5, 0.9583, 0.5, 0.9583, 0.5, 0.9167, 0.5, 0.9167, 0.5, 1.0, 0.5, 1.0, 0.5, 0.9583, 0.5, 0.9583, 0.5])
me_mesh.materials.append(mat_probuilderdefault)
me_mesh.materials.append(mat_mat)
me_mesh.use_remesh_fix_poles = True
me_mesh.use_remesh_preserve_attributes = False
me_mesh.use_mirror_vertex_groups = False
me_mesh.update()
me_mesh.normals_split_custom_set([tuple(v) for v in zip(*[iter([0.3519, 0.8674, -0.3519, 0.6123, 0.5001, -0.6123, 0.7499, 0.5001, -0.433, 0.4194, 0.8727, -0.2498, 0.2501, 0.8722, -0.4204, 0.433, 0.5001, -0.7499, 0.6123, 0.5001, -0.6123, 0.3519, 0.8674, -0.3519, 0.6523, 0.7149, -0.2518, 0.8487, 0.3517, -0.395, 0.433, 0.5001, -0.7499, 0.2501, 0.8722, -0.4204, 4.287e-20, 0.2583, -0.9661, 1.007e-05, 0.4997, -0.8662, 0.1138, 0.4963, -0.8606, 0.2128, 0.2162, -0.9529, -0.2128, 0.2163, -0.9528, -0.1137, 0.4965, -0.8605, 1.007e-05, 0.4997, -0.8662, 4.287e-20, 0.2583, -0.9661, -0.2498, 0.8727, -0.4194, -0.433, 0.5001, -0.7499, -0.8484, 0.3518, -0.3957, -0.6518, 0.7154, -0.2515, -0.3518, 0.8674, -0.3519, -0.6123, 0.5001, -0.6123, -0.433, 0.5001, -0.7499, -0.2498, 0.8727, -0.4194, 0.4194, 0.8727, -0.2498, 0.7499, 0.5001, -0.433, 0.3957, 0.3518, -0.8484, 0.2515, 0.7154, -0.6518, -0.8487, 0.3517, 0.395, -0.8153, 0.4955, 0.2997, -0.3535, 0.7072, 0.6123, -0.433, 0.5001, 0.7499, 2.432e-09, 0.4997, 0.8662, -4.447e-06, 0.7074, 0.7068, -0.09204, 0.7044, 0.7038, -0.1138, 0.4963, 0.8606, 0.1137, 0.4965, 0.8605, 0.09203, 0.7044, 0.7038, -4.447e-06, 0.7074, 0.7068, 2.432e-09, 0.4997, 0.8662, 0.433, 0.5001, 0.7499, 0.3535, 0.7072, 0.6123, 0.8155, 0.4953, 0.2993, 0.8484, 0.3518, 0.3957, 0.6123, 0.5001, 0.6123, 0.4999, 0.7072, 0.4999, 0.3535, 0.7072, 0.6123, 0.433, 0.5001, 0.7499, 0.7499, 0.5001, 0.433, 0.6123, 0.7072, 0.3535, 0.4999, 0.7072, 0.4999, 0.6123, 0.5001, 0.6123, 0.395, 0.3517, 0.8487, 0.2997, 0.4955, 0.8153, 0.6123, 0.7072, 0.3535, 0.7499, 0.5001, 0.433, 0.8662, 0.4997, 2.432e-09, 0.7068, 0.7074, 4.447e-06, 0.7038, 0.7044, 0.09204, 0.8606, 0.4963, 0.1138, 0.7037, 0.7045, -0.09203, 0.4986, 0.8644, -0.06492, 0.4997, 0.8662, 9.507e-06, 0.7068, 0.7074, 4.447e-06, -0.4204, 0.8722, -0.2501, -0.7499, 0.5001, -0.433, -0.6123, 0.5001, -0.6123, -0.3518, 0.8674, -0.3519, -0.2518, 0.7149, -0.6523, -0.395, 0.3517, -0.8487, -0.7499, 0.5001, -0.433, -0.4204, 0.8722, -0.2501, -0.9661, 0.2583, -2.437e-09, -0.8662, 0.4997, -1.007e-05, -0.8606, 0.4963, -0.1138, -0.9529, 0.2162, -0.2128, -0.9528, 0.2163, 0.2128, -0.8605, 0.4965, 0.1137, -0.8662, 0.4997, -1.007e-05, -0.9661, 0.2583, -2.437e-09, -0.4194, 0.8727, 0.2498, -0.7499, 0.5001, 0.433, -0.3957, 0.3518, 0.8484, -0.2515, 0.7154, 0.6518, -0.3519, 0.8674, 0.3519, -0.6123, 0.5001, 0.6123, -0.7499, 0.5001, 0.433, -0.4194, 0.8727, 0.2498, -0.2501, 0.8722, 0.4204, -0.433, 0.5001, 0.7499, -0.6123, 0.5001, 0.6123, -0.3519, 0.8674, 0.3519, 0.09203, 0.7044, 0.7038, 0.06492, 0.8644, 0.4986, -7.779e-06, 0.8662, 0.4997, -4.447e-06, 0.7074, 0.7068, 0.3535, 0.7072, 0.6123, 0.2499, 0.8661, 0.4329, 0.1925, 0.8642, 0.4648, 0.8155, 0.4953, 0.2993, 0.4999, 0.7072, 0.4999, 0.3535, 0.8661, 0.3535, 0.2499, 0.8661, 0.4329, 0.3535, 0.7072, 0.6123, 0.6123, 0.7072, 0.3535, 0.4329, 0.8661, 0.2499, 0.3535, 0.8661, 0.3535, 0.4999, 0.7072, 0.4999, 0.2997, 0.4955, 0.8153, 0.4648, 0.8642, 0.1925, 0.4329, 0.8661, 0.2499, 0.6123, 0.7072, 0.3535, 0.6123, 0.7072, -0.3535, 0.4329, 0.8661, -0.2499, 0.4648, 0.8642, -0.1925, 0.2993, 0.4953, -0.8155, -0.6523, 0.7149, 0.2518, -0.8487, 0.3517, 0.395, -0.433, 0.5001, 0.7499, -0.2501, 0.8722, 0.4204, 0.4999, 0.7072, -0.4999, 0.3535, 0.8661, -0.3535, 0.4329, 0.8661, -0.2499, 0.6123, 0.7072, -0.3535, 0.3535, 0.7072, -0.6123, 0.2499, 0.8661, -0.4329, 0.3535, 0.8661, -0.3535, 0.4999, 0.7072, -0.4999, 0.8153, 0.4955, -0.2997, 0.1925, 0.8642, -0.4648, 0.2499, 0.8661, -0.4329, 0.3535, 0.7072, -0.6123, -2.423e-09, 0.7074, -0.7068, 8.155e-06, 0.8662, -0.4997, 0.06493, 0.8643, -0.4988, 0.09204, 0.7044, -0.7038, -0.09203, 0.7044, -0.7038, -0.06492, 0.8644, -0.4986, 8.155e-06, 0.8662, -0.4997, -2.423e-09, 0.7074, -0.7068, -0.3535, 0.7072, -0.6123, -0.2499, 0.8661, -0.4329, -0.1925, 0.8642, -0.4648, -0.8155, 0.4953, -0.2993, -0.4999, 0.7072, -0.4999, -0.3535, 0.8661, -0.3535, -0.2499, 0.8661, -0.4329, -0.3535, 0.7072, -0.6123, -0.6123, 0.7072, -0.3535, -0.4329, 0.8661, -0.2499, -0.3535, 0.8661, -0.3535, -0.4999, 0.7072, -0.4999, -0.2997, 0.4955, -0.8153, -0.4648, 0.8642, -0.1925, -0.4329, 0.8661, -0.2499, -0.6123, 0.7072, -0.3535, -0.7068, 0.7074, 8.812e-19, -0.4997, 0.8662, -8.155e-06, -0.4988, 0.8643, -0.06493, -0.7038, 0.7044, -0.09204, -0.7037, 0.7045, 0.09203, -0.4986, 0.8644, 0.06492, -0.4997, 0.8662, -8.155e-06, -0.7068, 0.7074, 8.812e-19, -0.6123, 0.7072, 0.3535, -0.4329, 0.8661, 0.2499, -0.4648, 0.8642, 0.1925, -0.2993, 0.4953, 0.8155, 0.7068, 0.7074, 4.447e-06, 0.4997, 0.8662, 9.507e-06, 0.4988, 0.8643, 0.06493, 0.7038, 0.7044, 0.09204, 0.4986, 0.8644, -0.06492, 0.2585, 0.9654, -0.03365, 0.2587, 0.966, 6.739e-06, 0.4997, 0.8662, 9.507e-06, 0.4329, 0.8661, -0.2499, 0.2241, 0.9659, -0.1294, 0.241, 0.9654, -0.09981, 0.4648, 0.8642, -0.1925, 0.3535, 0.8661, -0.3535, 0.183, 0.9659, -0.183, 0.2241, 0.9659, -0.1294, 0.4329, 0.8661, -0.2499, 0.2499, 0.8661, -0.4329, 0.1294, 0.9659, -0.2241, 0.183, 0.9659, -0.183, 0.3535, 0.8661, -0.3535, 0.1925, 0.8642, -0.4648, 0.09981, 0.9654, -0.241, 0.1294, 0.9659, -0.2241, 0.2499, 0.8661, -0.4329, 8.155e-06, 0.8662, -0.4997, 5.721e-06, 0.966, -0.2587, 0.03366, 0.9654, -0.2586, 0.06493, 0.8643, -0.4988, -0.06492, 0.8644, -0.4986, -0.03365, 0.9654, -0.2585, 5.721e-06, 0.966, -0.2587, 8.155e-06, 0.8662, -0.4997, -0.2499, 0.8661, -0.4329, -0.1294, 0.9659, -0.2241, -0.09981, 0.9654, -0.241, -0.1925, 0.8642, -0.4648, -0.3535, 0.8661, -0.3535, -0.183, 0.9659, -0.183, -0.1294, 0.9659, -0.2241, -0.2499, 0.8661, -0.4329, -0.4329, 0.8661, -0.2499, -0.2241, 0.9659, -0.1294, -0.183, 0.9659, -0.183, -0.3535, 0.8661, -0.3535, -0.4648, 0.8642, -0.1925, -0.241, 0.9654, -0.09981, -0.2241, 0.9659, -0.1294, -0.4329, 0.8661, -0.2499, -0.4997, 0.8662, -8.155e-06, -0.2587, 0.966, -5.721e-06, -0.2586, 0.9654, -0.03366, -0.4988, 0.8643, -0.06493, -0.4986, 0.8644, 0.06492, -0.2585, 0.9654, 0.03365, -0.2587, 0.966, -5.721e-06, -0.4997, 0.8662, -8.155e-06, -0.4329, 0.8661, 0.2499, -0.2241, 0.9659, 0.1294, -0.241, 0.9654, 0.09981, -0.4648, 0.8642, 0.1925, -0.3535, 0.8661, 0.3535, -0.183, 0.9659, 0.183, -0.2241, 0.9659, 0.1294, -0.4329, 0.8661, 0.2499, -0.4999, 0.7072, 0.4999, -0.3535, 0.8661, 0.3535, -0.4329, 0.8661, 0.2499, -0.6123, 0.7072, 0.3535, -0.3535, 0.7072, 0.6123, -0.2499, 0.8661, 0.4329, -0.3535, 0.8661, 0.3535, -0.4999, 0.7072, 0.4999, -0.8153, 0.4955, 0.2997, -0.1925, 0.8642, 0.4648, -0.2499, 0.8661, 0.4329, -0.3535, 0.7072, 0.6123, -0.2499, 0.8661, 0.4329, -0.1294, 0.9659, 0.2241, -0.183, 0.9659, 0.183, -0.3535, 0.8661, 0.3535, -0.1925, 0.8642, 0.4648, -0.09981, 0.9654, 0.241, -0.1294, 0.9659, 0.2241, -0.2499, 0.8661, 0.4329, -4.447e-06, 0.7074, 0.7068, -7.779e-06, 0.8662, 0.4997, -0.06493, 0.8643, 0.4988, -0.09204, 0.7044, 0.7038, -7.779e-06, 0.8662, 0.4997, -5.721e-06, 0.966, 0.2587, -0.03366, 0.9654, 0.2586, -0.06493, 0.8643, 0.4988, 0.06492, 0.8644, 0.4986, 0.03365, 0.9654, 0.2585, -5.721e-06, 0.966, 0.2587, -7.779e-06, 0.8662, 0.4997, 0.2499, 0.8661, 0.4329, 0.1294, 0.9659, 0.2241, 0.09981, 0.9654, 0.241, 0.1925, 0.8642, 0.4648, 0.3535, 0.8661, 0.3535, 0.183, 0.9659, 0.183, 0.1294, 0.9659, 0.2241, 0.2499, 0.8661, 0.4329, 0.4329, 0.8661, 0.2499, 0.2241, 0.9659, 0.1294, 0.183, 0.9659, 0.183, 0.3535, 0.8661, 0.3535, 0.4648, 0.8642, 0.1925, 0.241, 0.9654, 0.09981, 0.2241, 0.9659, 0.1294, 0.4329, 0.8661, 0.2499, 0.4997, 0.8662, 9.507e-06, 0.2587, 0.966, 6.739e-06, 0.2586, 0.9654, 0.03366, 0.4988, 0.8643, 0.06493, 9.999e-20, 0.2583, 0.9661, 2.432e-09, 0.4997, 0.8662, -0.1138, 0.4963, 0.8606, -0.2128, 0.2162, 0.9529, 0.1305, 0.9914, 0.0, 0.2587, 0.966, 6.739e-06, 0.2585, 0.9654, -0.03365, 0.2128, 0.2163, 0.9528, 0.1137, 0.4965, 0.8605, 2.432e-09, 0.4997, 0.8662, 9.999e-20, 0.2583, 0.9661, 0.0892, 0.992, -0.0892, 0.241, 0.9654, -0.09981, 0.2241, 0.9659, -0.1294, 0.2498, 0.8727, 0.4194, 0.433, 0.5001, 0.7499, 0.8484, 0.3518, 0.3957, 0.6518, 0.7154, 0.2515, 0.0892, 0.992, -0.0892, 0.2241, 0.9659, -0.1294, 0.183, 0.9659, -0.183, 0.3518, 0.8674, 0.3519, 0.6123, 0.5001, 0.6123, 0.433, 0.5001, 0.7499, 0.2498, 0.8727, 0.4194, 0.0892, 0.992, -0.0892, 0.183, 0.9659, -0.183, 0.1294, 0.9659, -0.2241, 0.4204, 0.8722, 0.2501, 0.7499, 0.5001, 0.433, 0.6123, 0.5001, 0.6123, 0.3518, 0.8674, 0.3519, -0.0892, 0.992, 0.0892, -0.183, 0.9659, 0.183, -0.1294, 0.9659, 0.2241, 0.2518, 0.7149, 0.6523, 0.395, 0.3517, 0.8487, 0.7499, 0.5001, 0.433, 0.4204, 0.8722, 0.2501, -0.0892, 0.992, 0.0892, -0.1294, 0.9659, 0.2241, -0.09981, 0.9654, 0.241, 0.9661, 0.2583, 2.437e-09, 0.8662, 0.4997, 2.432e-09, 0.8606, 0.4963, 0.1138, 0.9529, 0.2162, 0.2128, 0.0, 0.9914, 0.1305, -0.03366, 0.9654, 0.2586, -5.721e-06, 0.966, 0.2587, 0.8605, 0.4965, -0.1137, 0.7037, 0.7045, -0.09203, 0.7068, 0.7074, 4.447e-06, 0.8662, 0.4997, 2.432e-09, 0.0, 0.9914, 0.1305, -5.721e-06, 0.966, 0.2587, 0.03365, 0.9654, 0.2585, 0.7499, 0.5001, -0.433, 0.6123, 0.7072, -0.3535, 0.2993, 0.4953, -0.8155, 0.3957, 0.3518, -0.8484, 0.6123, 0.5001, -0.6123, 0.4999, 0.7072, -0.4999, 0.6123, 0.7072, -0.3535, 0.7499, 0.5001, -0.433, 0.0892, 0.992, -0.0892, 0.1294, 0.9659, -0.2241, 0.09981, 0.9654, -0.241, 0.433, 0.5001, -0.7499, 0.3535, 0.7072, -0.6123, 0.4999, 0.7072, -0.4999, 0.6123, 0.5001, -0.6123, 0.0, 0.9914, -0.1305, 0.03366, 0.9654, -0.2586, 5.721e-06, 0.966, -0.2587, 0.8487, 0.3517, -0.395, 0.8153, 0.4955, -0.2997, 0.3535, 0.7072, -0.6123, 0.433, 0.5001, -0.7499, 0.0, 0.9914, -0.1305, 5.721e-06, 0.966, -0.2587, -0.03365, 0.9654, -0.2585, 1.007e-05, 0.4997, -0.8662, -2.423e-09, 0.7074, -0.7068, 0.09204, 0.7044, -0.7038, 0.1138, 0.4963, -0.8606, -0.0892, 0.992, -0.0892, -0.09981, 0.9654, -0.241, -0.1294, 0.9659, -0.2241, -0.1137, 0.4965, -0.8605, -0.09203, 0.7044, -0.7038, -2.423e-09, 0.7074, -0.7068, 1.007e-05, 0.4997, -0.8662, -0.0892, 0.992, -0.0892, -0.1294, 0.9659, -0.2241, -0.183, 0.9659, -0.183, -0.433, 0.5001, -0.7499, -0.3535, 0.7072, -0.6123, -0.8155, 0.4953, -0.2993, -0.8484, 0.3518, -0.3957, -0.0892, 0.992, -0.0892, -0.183, 0.9659, -0.183, -0.2241, 0.9659, -0.1294, -0.6123, 0.5001, -0.6123, -0.4999, 0.7072, -0.4999, -0.3535, 0.7072, -0.6123, -0.433, 0.5001, -0.7499, -0.0892, 0.992, -0.0892, -0.2241, 0.9659, -0.1294, -0.241, 0.9654, -0.09981, 0.9528, 0.2163, -0.2128, 0.8605, 0.4965, -0.1137, 0.8662, 0.4997, 2.432e-09, 0.9661, 0.2583, 2.437e-09, 0.0892, 0.992, 0.0892, 0.09981, 0.9654, 0.241, 0.1294, 0.9659, 0.2241, -0.7499, 0.5001, -0.433, -0.6123, 0.7072, -0.3535, -0.4999, 0.7072, -0.4999, -0.6123, 0.5001, -0.6123, 0.0892, 0.992, 0.0892, 0.1294, 0.9659, 0.2241, 0.183, 0.9659, 0.183, -0.395, 0.3517, -0.8487, -0.2997, 0.4955, -0.8153, -0.6123, 0.7072, -0.3535, -0.7499, 0.5001, -0.433, 0.0892, 0.992, 0.0892, 0.183, 0.9659, 0.183, 0.2241, 0.9659, 0.1294, -0.8662, 0.4997, -1.007e-05, -0.7068, 0.7074, 8.812e-19, -0.7038, 0.7044, -0.09204, -0.8606, 0.4963, -0.1138, 0.0892, 0.992, 0.0892, 0.2241, 0.9659, 0.1294, 0.241, 0.9654, 0.09981, -0.8605, 0.4965, 0.1137, -0.7037, 0.7045, 0.09203, -0.7068, 0.7074, 8.812e-19, -0.8662, 0.4997, -1.007e-05, 0.1305, 0.9914, 0.0, 0.2586, 0.9654, 0.03366, 0.2587, 0.966, 6.739e-06, -0.1305, 0.9914, 0.0, -0.2586, 0.9654, -0.03366, -0.2587, 0.966, -5.721e-06, -0.7499, 0.5001, 0.433, -0.6123, 0.7072, 0.3535, -0.2993, 0.4953, 0.8155, -0.3957, 0.3518, 0.8484, -0.1305, 0.9914, 0.0, -0.2587, 0.966, -5.721e-06, -0.2585, 0.9654, 0.03365, -0.6123, 0.5001, 0.6123, -0.4999, 0.7072, 0.4999, -0.6123, 0.7072, 0.3535, -0.7499, 0.5001, 0.433, -0.0892, 0.992, 0.0892, -0.241, 0.9654, 0.09981, -0.2241, 0.9659, 0.1294, -0.433, 0.5001, 0.7499, -0.3535, 0.7072, 0.6123, -0.4999, 0.7072, 0.4999, -0.6123, 0.5001, 0.6123, -0.0892, 0.992, 0.0892, -0.2241, 0.9659, 0.1294, -0.183, 0.9659, 0.183, 0.9578, 0.1315, -0.2557, 0.9528, 0.2163, -0.2128, 0.9661, 0.2583, 2.437e-09, 0.9914, 0.1307, 0.0, 0.8589, 0.1315, -0.4949, 0.8589, 0.1315, -0.495, 0.9528, 0.2163, -0.2128, 0.9578, 0.1315, -0.2557, 0.7011, 0.1305, -0.7011, 0.7011, 0.1305, -0.7011, 0.8589, 0.1315, -0.495, 0.8589, 0.1315, -0.4949, 0.4949, 0.1315, -0.8589, 0.4949, 0.1315, -0.859, 0.7011, 0.1305, -0.7011, 0.7011, 0.1305, -0.7011, 0.2557, 0.1315, -0.9578, 0.2128, 0.2162, -0.9529, 0.4949, 0.1315, -0.859, 0.4949, 0.1315, -0.8589, 0.0, 0.1307, -0.9914, 4.287e-20, 0.2583, -0.9661, 0.2128, 0.2162, -0.9529, 0.2557, 0.1315, -0.9578, -0.2556, 0.1315, -0.9578, -0.2128, 0.2163, -0.9528, 4.287e-20, 0.2583, -0.9661, 0.0, 0.1307, -0.9914, -0.4949, 0.1315, -0.8589, -0.495, 0.1315, -0.8589, -0.2128, 0.2163, -0.9528, -0.2556, 0.1315, -0.9578, -0.7011, 0.1305, -0.7011, -0.7011, 0.1305, -0.7011, -0.495, 0.1315, -0.8589, -0.4949, 0.1315, -0.8589, -0.8589, 0.1315, -0.4949, -0.859, 0.1315, -0.4947, -0.7011, 0.1305, -0.7011, -0.7011, 0.1305, -0.7011, -0.9578, 0.1315, -0.2556, -0.9529, 0.2162, -0.2128, -0.859, 0.1315, -0.4947, -0.8589, 0.1315, -0.4949, -0.9914, 0.1307, 0.0, -0.9661, 0.2583, -2.437e-09, -0.9529, 0.2162, -0.2128, -0.9578, 0.1315, -0.2556, -0.9578, 0.1315, 0.2557, -0.9528, 0.2163, 0.2128, -0.9661, 0.2583, -2.437e-09, -0.9914, 0.1307, 0.0, -0.8589, 0.1315, 0.4949, -0.8589, 0.1315, 0.495, -0.9528, 0.2163, 0.2128, -0.9578, 0.1315, 0.2557, -0.7011, 0.1305, 0.7011, -0.7011, 0.1305, 0.7011, -0.8589, 0.1315, 0.495, -0.8589, 0.1315, 0.4949, -0.4949, 0.1315, 0.8589, -0.4949, 0.1315, 0.859, -0.7011, 0.1305, 0.7011, -0.7011, 0.1305, 0.7011, -0.2557, 0.1315, 0.9578, -0.2128, 0.2162, 0.9529, -0.4949, 0.1315, 0.859, -0.4949, 0.1315, 0.8589, 0.0, 0.1307, 0.9914, 9.999e-20, 0.2583, 0.9661, -0.2128, 0.2162, 0.9529, -0.2557, 0.1315, 0.9578, 0.2556, 0.1315, 0.9578, 0.2128, 0.2163, 0.9528, 9.999e-20, 0.2583, 0.9661, 0.0, 0.1307, 0.9914, 0.4949, 0.1315, 0.8589, 0.495, 0.1315, 0.8589, 0.2128, 0.2163, 0.9528, 0.2556, 0.1315, 0.9578, 0.7011, 0.1305, 0.7011, 0.7011, 0.1305, 0.7011, 0.495, 0.1315, 0.8589, 0.4949, 0.1315, 0.8589, 0.8589, 0.1315, 0.4949, 0.859, 0.1315, 0.4947, 0.7011, 0.1305, 0.7011, 0.7011, 0.1305, 0.7011, 0.9578, 0.1315, 0.2556, 0.9529, 0.2162, 0.2128, 0.859, 0.1315, 0.4947, 0.8589, 0.1315, 0.4949, 0.9914, 0.1307, 0.0, 0.9661, 0.2583, 2.437e-09, 0.9529, 0.2162, 0.2128, 0.9578, 0.1315, 0.2556, 0.6523, 0.7149, -0.2518, 0.9801, 0.0401, 0.1943, 0.9815, 0.05054, 0.1847, 0.8487, 0.3517, -0.395, -0.8484, 0.3518, -0.3957, -0.9817, 0.0509, 0.1836, -0.9807, 0.04158, 0.191, -0.6518, 0.7154, -0.2515, -0.8487, 0.3517, 0.395, -0.9815, 0.05054, -0.1847, -0.9796, 0.06087, -0.1914, -0.8153, 0.4955, 0.2997, 0.8155, 0.4953, 0.2993, 0.9795, 0.06013, -0.1922, 0.9817, 0.0509, -0.1836, 0.8484, 0.3518, 0.3957, 0.395, 0.3517, 0.8487, -0.1847, 0.05054, 0.9815, -0.1914, 0.06087, 0.9796, 0.2997, 0.4955, 0.8153, -0.2217, 0.05198, -0.9737, -0.2216, 0.05211, -0.9737, -0.192, 0.06022, -0.9795, 0.2993, 0.4953, -0.8155, -0.2518, 0.7149, -0.6523, 0.1942, 0.04013, -0.9801, 0.1847, 0.05054, -0.9815, -0.395, 0.3517, -0.8487, -0.3957, 0.3518, 0.8484, 0.1837, 0.05091, 0.9817, 0.191, 0.04158, 0.9807, -0.2515, 0.7154, 0.6518, 0.9737, 0.05198, -0.2217, 0.9737, 0.05211, -0.2216, 0.9795, 0.06013, -0.1922, 0.8155, 0.4953, 0.2993, 0.8153, 0.4955, -0.2997, 0.9796, 0.06087, 0.1914, 0.9738, 0.05299, 0.2211, 0.9738, 0.05309, 0.2211, -0.9737, 0.05198, 0.2217, -0.9737, 0.05211, 0.2216, -0.9795, 0.06013, 0.1922, -0.8155, 0.4953, -0.2993, -0.2997, 0.4955, -0.8153, 0.1914, 0.06087, -0.9796, 0.2211, 0.05309, -0.9738, 0.2211, 0.05319, -0.9738, 0.2217, 0.05198, 0.9737, 0.2216, 0.05211, 0.9737, 0.192, 0.06022, 0.9795, -0.2993, 0.4953, 0.8155, 0.2997, 0.4955, 0.8153, -0.1914, 0.06087, 0.9796, -0.2211, 0.05309, 0.9738, -0.2211, 0.05319, 0.9738, -0.2434, 0.02975, -0.9695, -0.2433, 0.02983, -0.9695, -0.2216, 0.05211, -0.9737, -0.2217, 0.05198, -0.9737, 0.9738, 0.05309, 0.2211, 0.9738, 0.05299, 0.2211, 0.9695, 0.03107, 0.243, 0.9695, 0.03098, 0.243, -0.9695, 0.02983, 0.2433, -0.9695, 0.02983, 0.2433, -0.9737, 0.05211, 0.2216, -0.9737, 0.05198, 0.2217, 0.2211, 0.05319, -0.9738, 0.2211, 0.05309, -0.9738, 0.243, 0.03088, -0.9695, 0.243, 0.03107, -0.9695, 0.2434, 0.02975, 0.9695, 0.2433, 0.02983, 0.9695, 0.2216, 0.05211, 0.9737, 0.2217, 0.05198, 0.9737, -0.8153, 0.4955, 0.2997, -0.9796, 0.06087, -0.1914, -0.9738, 0.05299, -0.2211, -0.9738, 0.05309, -0.2211, -0.9738, 0.05309, -0.2211, -0.9738, 0.05299, -0.2211, -0.9695, 0.03107, -0.243, -0.9695, 0.03098, -0.243, 0.9695, 0.02983, -0.2433, 0.9695, 0.02983, -0.2433, 0.9737, 0.05211, -0.2216, 0.9737, 0.05198, -0.2217, -0.2211, 0.05319, 0.9738, -0.2211, 0.05309, 0.9738, -0.243, 0.03088, 0.9695, -0.243, 0.03107, 0.9695, -0.6523, 0.7149, 0.2518, -0.9801, 0.0401, -0.1943, -0.9815, 0.05054, -0.1847, -0.8487, 0.3517, 0.395, -0.7071, 0.01887, -0.7069, -0.707, 0.0189, -0.7069, -0.2433, 0.02983, -0.9695, -0.2434, 0.02975, -0.9695, 0.8484, 0.3518, 0.3957, 0.9817, 0.0509, -0.1836, 0.9807, 0.04158, -0.191, 0.6518, 0.7154, 0.2515, 0.2518, 0.7149, 0.6523, -0.1942, 0.04013, 0.9801, -0.1847, 0.05054, 0.9815, 0.395, 0.3517, 0.8487, -0.9695, 0.03098, -0.243, -0.9695, 0.03107, -0.243, -0.7071, 0.01888, -0.7069, -0.707, 0.01889, -0.7069, 0.2993, 0.4953, -0.8155, -0.192, 0.06022, -0.9795, -0.1837, 0.05091, -0.9817, 0.3957, 0.3518, -0.8484, 0.9999, 0.01683, -8.155e-05, 0.9999, 0.01683, -9.404e-05, 0.9695, 0.02983, -0.2433, 0.9695, 0.02983, -0.2433, 0.9695, 0.03098, 0.243, 0.9695, 0.03107, 0.243, 0.9999, 0.01684, -9.908e-05, 0.9999, 0.01682, -0.0001089, -0.7069, 0.01887, 0.7071, -0.7069, 0.0189, 0.707, -0.9695, 0.02983, 0.2433, -0.9695, 0.02983, 0.2433, 0.8487, 0.3517, -0.395, 0.9815, 0.05054, 0.1847, 0.9796, 0.06087, 0.1914, 0.8153, 0.4955, -0.2997, -0.8155, 0.4953, -0.2993, -0.9795, 0.06013, 0.1922, -0.9817, 0.0509, 0.1836, -0.8484, 0.3518, -0.3957, 0.3957, 0.3518, -0.8484, -0.1837, 0.05091, -0.9817, -0.191, 0.04158, -0.9807, 0.2515, 0.7154, -0.6518, -0.395, 0.3517, -0.8487, 0.1847, 0.05054, -0.9815, 0.1914, 0.06087, -0.9796, -0.2997, 0.4955, -0.8153, -0.2993, 0.4953, 0.8155, 0.192, 0.06022, 0.9795, 0.1837, 0.05091, 0.9817, -0.3957, 0.3518, 0.8484, -0.243, 0.03107, 0.9695, -0.243, 0.03088, 0.9695, -0.7069, 0.01888, 0.7071, -0.7069, 0.01889, 0.707, 0.243, 0.03107, -0.9695, 0.243, 0.03088, -0.9695, 0.2511, 0.01691, -0.9678, 0.2511, 0.01695, -0.9678, 0.2513, 0.01549, 0.9678, 0.2513, 0.01547, 0.9678, 0.2433, 0.02983, 0.9695, 0.2434, 0.02975, 0.9695, 0.1261, -0.9914, -0.03378, 0.1261, -0.9914, -0.03378, 0.1305, -0.9914, 1.939e-09, 0.1305, -0.9914, 1.643e-09, 0.113, -0.9914, -0.06526, 0.113, -0.9914, -0.06526, 0.1261, -0.9914, -0.03378, 0.1261, -0.9914, -0.03378, 0.2515, 0.7154, -0.6518, -0.1697, 0.984, 0.05419, -0.1371, 0.9883, 0.06716, 0.4194, 0.8727, -0.2498, 0.0923, -0.9914, -0.0923, 0.0923, -0.9914, -0.0923, 0.113, -0.9914, -0.06526, 0.113, -0.9914, -0.06526, 0.4194, 0.8727, -0.2498, -0.1371, 0.9883, 0.06716, -0.0923, 0.9914, 0.0923, 0.3519, 0.8674, -0.3519, 0.06526, -0.9914, -0.113, 0.06526, -0.9914, -0.113, 0.0923, -0.9914, -0.0923, 0.0923, -0.9914, -0.0923, 0.3519, 0.8674, -0.3519, -0.0923, 0.9914, 0.0923, -0.06632, 0.9886, 0.1352, 0.2501, 0.8722, -0.4204, 0.03378, -0.9914, -0.1261, 0.03378, -0.9914, -0.1261, 0.06526, -0.9914, -0.113, 0.06526, -0.9914, -0.113, 0.2501, 0.8722, -0.4204, -0.06632, 0.9886, 0.1352, -0.05241, 0.9848, 0.1656, 0.6523, 0.7149, -0.2518, 0.0, -0.9914, -0.1305, 0.0, -0.9914, -0.1305, 0.03378, -0.9914, -0.1261, 0.03378, -0.9914, -0.1261, -0.03378, -0.9914, -0.1261, -0.03378, -0.9914, -0.1261, 0.0, -0.9914, -0.1305, 0.0, -0.9914, -0.1305, -0.06526, -0.9914, -0.113, -0.06526, -0.9914, -0.113, -0.03378, -0.9914, -0.1261, -0.03378, -0.9914, -0.1261, -0.6518, 0.7154, -0.2515, 0.05419, 0.984, 0.1697, 0.06719, 0.9883, 0.1371, -0.2498, 0.8727, -0.4194, -0.0923, -0.9914, -0.0923, -0.0923, -0.9914, -0.0923, -0.06526, -0.9914, -0.113, -0.06526, -0.9914, -0.113, -0.2498, 0.8727, -0.4194, 0.06719, 0.9883, 0.1371, 0.0923, 0.9914, 0.0923, -0.3518, 0.8674, -0.3519, -0.113, -0.9914, -0.06526, -0.113, -0.9914, -0.06526, -0.0923, -0.9914, -0.0923, -0.0923, -0.9914, -0.0923, -0.3518, 0.8674, -0.3519, 0.0923, 0.9914, 0.0923, 0.1352, 0.9886, 0.06632, -0.4204, 0.8722, -0.2501, -0.1261, -0.9914, -0.03378, -0.1261, -0.9914, -0.03378, -0.113, -0.9914, -0.06526, -0.113, -0.9914, -0.06526, -0.4204, 0.8722, -0.2501, 0.1352, 0.9886, 0.06632, 0.1656, 0.9848, 0.05241, -0.2518, 0.7149, -0.6523, -0.1305, -0.9914, -1.643e-09, -0.1305, -0.9914, -1.939e-09, -0.1261, -0.9914, -0.03378, -0.1261, -0.9914, -0.03378, -0.1261, -0.9914, 0.03378, -0.1261, -0.9914, 0.03378, -0.1305, -0.9914, -1.939e-09, -0.1305, -0.9914, -1.643e-09, -0.113, -0.9914, 0.06526, -0.113, -0.9914, 0.06526, -0.1261, -0.9914, 0.03378, -0.1261, -0.9914, 0.03378, -0.2515, 0.7154, 0.6518, 0.1697, 0.984, -0.05419, 0.1371, 0.9883, -0.06716, -0.4194, 0.8727, 0.2498, -0.0923, -0.9914, 0.0923, -0.0923, -0.9914, 0.0923, -0.113, -0.9914, 0.06526, -0.113, -0.9914, 0.06526, -0.4194, 0.8727, 0.2498, 0.1371, 0.9883, -0.06716, 0.0923, 0.9914, -0.0923, -0.3519, 0.8674, 0.3519, -0.06526, -0.9914, 0.113, -0.06526, -0.9914, 0.113, -0.0923, -0.9914, 0.0923, -0.0923, -0.9914, 0.0923, -0.3519, 0.8674, 0.3519, 0.0923, 0.9914, -0.0923, 0.06632, 0.9886, -0.1352, -0.2501, 0.8722, 0.4204, -0.03378, -0.9914, 0.1261, -0.03378, -0.9914, 0.1261, -0.06526, -0.9914, 0.113, -0.06526, -0.9914, 0.113, -0.2501, 0.8722, 0.4204, 0.06632, 0.9886, -0.1352, 0.05241, 0.9848, -0.1656, -0.6523, 0.7149, 0.2518, 0.0, -0.9914, 0.1305, 0.0, -0.9914, 0.1305, -0.03378, -0.9914, 0.1261, -0.03378, -0.9914, 0.1261, 0.03378, -0.9914, 0.1261, 0.03378, -0.9914, 0.1261, 0.0, -0.9914, 0.1305, 0.0, -0.9914, 0.1305, 0.06526, -0.9914, 0.113, 0.06526, -0.9914, 0.113, 0.03378, -0.9914, 0.1261, 0.03378, -0.9914, 0.1261, 0.6518, 0.7154, 0.2515, -0.05419, 0.984, -0.1697, -0.06719, 0.9883, -0.1371, 0.2498, 0.8727, 0.4194, 0.0923, -0.9914, 0.0923, 0.0923, -0.9914, 0.0923, 0.06526, -0.9914, 0.113, 0.06526, -0.9914, 0.113, 0.2498, 0.8727, 0.4194, -0.06719, 0.9883, -0.1371, -0.0923, 0.9914, -0.0923, 0.3518, 0.8674, 0.3519, 0.113, -0.9914, 0.06526, 0.113, -0.9914, 0.06526, 0.0923, -0.9914, 0.0923, 0.0923, -0.9914, 0.0923, 0.3518, 0.8674, 0.3519, -0.0923, 0.9914, -0.0923, -0.1352, 0.9886, -0.06632, 0.4204, 0.8722, 0.2501, 0.1261, -0.9914, 0.03378, 0.1261, -0.9914, 0.03378, 0.113, -0.9914, 0.06526, 0.113, -0.9914, 0.06526, 0.4204, 0.8722, 0.2501, -0.1352, 0.9886, -0.06632, -0.1656, 0.9848, -0.05241, 0.2518, 0.7149, 0.6523, 0.1305, -0.9914, 1.643e-09, 0.1305, -0.9914, 1.939e-09, 0.1261, -0.9914, 0.03378, 0.1261, -0.9914, 0.03378, 0.4769, 2.287e-05, -0.879, 0.4769, -2.273e-05, -0.879, 0.4769, -2.287e-05, -0.879, 0.4769, 2.287e-05, -0.879, -0.9659, 1.364e-20, 0.2588, -0.9659, 1.364e-20, 0.2588, -1.0, 1.364e-20, 0.0, -1.0, 1.364e-20, 0.0, -0.866, 0.0, 0.5, -0.866, 0.0, 0.5, -0.9659, 1.364e-20, 0.2588, -0.9659, 1.364e-20, 0.2588, -0.7071, 0.0, 0.7071, -0.7071, 0.0, 0.7071, -0.866, 0.0, 0.5, -0.866, 0.0, 0.5, -0.5, 0.0, 0.866, -0.5, 0.0, 0.866, -0.7071, 0.0, 0.7071, -0.7071, 0.0, 0.7071, -0.2588, 0.0, 0.9659, -0.2588, 0.0, 0.9659, -0.5, 0.0, 0.866, -0.5, 0.0, 0.866, 0.0, 0.0, 1.0, 0.0, 0.0, 1.0, -0.2588, 0.0, 0.9659, -0.2588, 0.0, 0.9659, 0.2588, 0.0, 0.9659, 0.2588, 0.0, 0.9659, 0.0, 0.0, 1.0, 0.0, 0.0, 1.0, 0.5, 0.0, 0.866, 0.5, 0.0, 0.866, 0.2588, 0.0, 0.9659, 0.2588, 0.0, 0.9659, 0.7071, 0.0, 0.7071, 0.7071, 0.0, 0.7071, 0.5, 0.0, 0.866, 0.5, 0.0, 0.866, 0.866, 0.0, 0.5, 0.866, 0.0, 0.5, 0.7071, 0.0, 0.7071, 0.7071, 0.0, 0.7071, 0.9659, 0.0, 0.2588, 0.9659, 0.0, 0.2588, 0.866, 0.0, 0.5, 0.866, 0.0, 0.5, 1.0, 0.0, 0.0, 1.0, 0.0, 0.0, 0.9659, 0.0, 0.2588, 0.9659, 0.0, 0.2588, 0.9659, 0.0, -0.2588, 0.9659, 0.0, -0.2588, 1.0, 0.0, 0.0, 1.0, 0.0, 0.0, 0.866, 0.0, -0.5, 0.866, 0.0, -0.5, 0.9659, 0.0, -0.2588, 0.9659, 0.0, -0.2588, 0.7071, 0.0, -0.7071, 0.7071, 0.0, -0.7071, 0.866, 0.0, -0.5, 0.866, 0.0, -0.5, 0.5, 0.0, -0.866, 0.5, 0.0, -0.866, 0.7071, 0.0, -0.7071, 0.7071, 0.0, -0.7071, 0.2588, 0.0, -0.9659, 0.2588, 0.0, -0.9659, 0.5, 0.0, -0.866, 0.5, 0.0, -0.866, 0.0, 0.0, -1.0, 0.0, 0.0, -1.0, 0.2588, 0.0, -0.9659, 0.2588, 0.0, -0.9659, -0.2588, 0.0, -0.9659, -0.2588, 0.0, -0.9659, 0.0, 0.0, -1.0, 0.0, 0.0, -1.0, -0.5, 0.0, -0.866, -0.5, 0.0, -0.866, -0.2588, 0.0, -0.9659, -0.2588, 0.0, -0.9659, -0.7071, 0.0, -0.7071, -0.7071, 0.0, -0.7071, -0.5, 0.0, -0.866, -0.5, 0.0, -0.866, -0.866, 0.0, -0.5, -0.866, 0.0, -0.5, -0.7071, 0.0, -0.7071, -0.7071, 0.0, -0.7071, -0.9659, 0.0, -0.2588, -0.9659, 0.0, -0.2588, -0.866, 0.0, -0.5, -0.866, 0.0, -0.5, -1.0, 1.364e-20, 0.0, -1.0, 1.364e-20, 0.0, -0.9659, 0.0, -0.2588, -0.9659, 0.0, -0.2588])] * 3)])

# ---- objects
ob_light = bpy.data.objects.new('Light', light_light)
ob_camera = bpy.data.objects.new('Camera', cam_camera)
ob_sphere_1 = bpy.data.objects.new('Sphere_1', me_mesh)

# ---- transforms, parenting, visibility, modifiers, constraints
ob_light.location = (4.076, 1.005, 5.904)
ob_light.rotation_euler = (0.6503, 0.05522, 1.866)
ob_light.lock_rotations_4d = False
ob_light.empty_display_type = 'ARROWS'
ob_light.color = (0.0, 0.0, 0.0, 0.0)
ob_light.lineart.crease_threshold = 0.0
ob_camera.location = (7.359, -6.926, 4.958)
ob_camera.rotation_euler = (1.109, 0.0, 0.8149)
ob_camera.lock_rotations_4d = False
ob_camera.empty_display_type = 'ARROWS'
ob_camera.color = (0.0, 0.0, 0.0, 0.0)
ob_camera.display_type = 'WIRE'
ob_camera.lineart.crease_threshold = 0.0
ob_sphere_1.location = (0.0, 0.09466, 0.0)
ob_sphere_1.rotation_euler = (1.571, -0.0, 0.0)
ob_sphere_1.color = (0.8, 0.8, 0.8, 1.0)
ob_sphere_1.lineart.crease_threshold = 0.0

# ---- collection membership
col_collection.objects.link(ob_light)
col_collection.objects.link(ob_camera)
col_collection.objects.link(ob_sphere_1)

# ---- scene / render settings (as saved in the file)
scene.camera = ob_camera
scene.frame_start = 1; scene.frame_end = 250; scene.frame_set(1)
scene.render.engine = 'BLENDER_EEVEE_NEXT'
scene.render.fps = 30
scene.cycles.use_denoising = False
scene.cycles.samples = 128
scene.cycles.sampling_pattern = 'TABULATED_SOBOL'
scene.cycles.use_adaptive_sampling = False
scene.cycles.use_light_tree = False
scene.view_settings.view_transform = 'Filmic'
bpy.context.view_layer.update()
